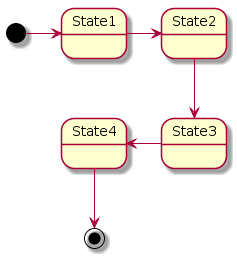

The diagram above was rendered by PlantUML. Its source (embedded in the PNG):
@startuml
[*] -right-> State1
State1  -right-> State2
State2 --> State3
State3  -left-> State4
State4 --> [*]
@enduml